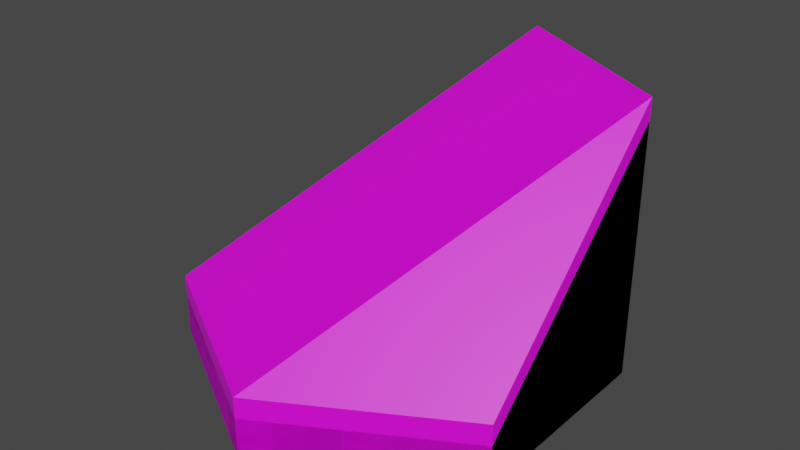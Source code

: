 # Source: water_tile.blend  (saved by Blender 3.6.13; exported with 4.5.12 LTS)
import bpy
from mathutils import Matrix  # noqa: F401  (used for matrix-valued properties, if any)

bpy.ops.wm.read_factory_settings(use_empty=True)
scene = bpy.context.scene
scene.name = 'Scene'

# ---- collections
col_collection = bpy.data.collections.new('Collection'); scene.collection.children.link(col_collection)

# ---- images (referenced by path relative to the original .blend; pixels are not part of the script)
import os
ASSET_DIR = os.environ.get("B2B_ASSET_DIR", "")  # directory of the original .blend (textures are referenced by path, not embedded)
HERE = os.path.dirname(os.path.abspath(__file__))  # packed textures are extracted next to this script under _unpacked/

def load_image(name, relpath, width, height, colorspace="sRGB"):
    """Load a texture the original file referenced (path relative to the .blend, or extracted next to this script)."""
    p = next((c for c in (os.path.join(HERE, relpath), os.path.join(ASSET_DIR, relpath)) if relpath and os.path.exists(c)), "")
    if p:
        img = bpy.data.images.load(p, check_existing=True)
        img.name = name
    else:  # same state as the original file: an image datablock whose file is absent (Cycles renders it pink)
        img = bpy.data.images.new(name, width, height)
        img.source = "FILE"
        img.filepath = "//" + (relpath or name)
    img.colorspace_settings.name = colorspace
    return img
img_base_palette_png_002 = load_image('base_palette.png.002', 'base_palette.png', 1024, 1024, 'sRGB')
img_base_palette_png_001 = load_image('base_palette.png.001', 'base_palette.png', 1024, 1024, 'sRGB')

# ---- materials (node trees are filled in below, after node groups)
mat_basepalette = bpy.data.materials.new('BasePalette')
mat_basepalette.alpha_threshold = 0.0
mat_basepalette.use_transparent_shadow = False
mat_basepalette.roughness = 0.5
mat_basepalette.line_color = (0.0, 0.0, 0.0, 1.0)
mat_basepalette_001 = bpy.data.materials.new('BasePalette.001')
mat_basepalette_001.alpha_threshold = 0.0
mat_basepalette_001.use_transparent_shadow = False
mat_basepalette_001.roughness = 0.5
mat_basepalette_001.line_color = (0.0, 0.0, 0.0, 1.0)

# ---- material node trees
mat_basepalette.use_nodes = True; mat_basepalette.node_tree.nodes.clear()
_N = mat_basepalette.node_tree.nodes; _L = mat_basepalette.node_tree.links
n0 = _N.new('ShaderNodeOutputMaterial'); n0.name = 'Material Output'; n0.location = (300, 300)
n1 = _N.new('ShaderNodeBsdfPrincipled'); n1.name = 'Principled BSDF'; n1.location = (10, 300)
n1.distribution = 'GGX'
n1.subsurface_method = 'RANDOM_WALK_SKIN'
n1.inputs[3].default_value = 1.45
n1.inputs[27].default_value = (0.0, 0.0, 0.0, 1.0)
n1.inputs[28].default_value = 1.0
n2 = _N.new('ShaderNodeTexImage'); n2.name = 'Image Texture'; n2.location = (-464, 137)
n2.image = img_base_palette_png_002
_L.new(n1.outputs[0], n0.inputs[0])
_L.new(n2.outputs[0], n1.inputs[0])
n0.is_active_output = True
mat_basepalette_001.use_nodes = True; mat_basepalette_001.node_tree.nodes.clear()
_N = mat_basepalette_001.node_tree.nodes; _L = mat_basepalette_001.node_tree.links
n0 = _N.new('ShaderNodeOutputMaterial'); n0.name = 'Material Output'; n0.location = (300, 300)
n1 = _N.new('ShaderNodeBsdfPrincipled'); n1.name = 'Principled BSDF'; n1.location = (10, 300)
n1.distribution = 'GGX'
n1.subsurface_method = 'RANDOM_WALK_SKIN'
n1.inputs[3].default_value = 1.45
n1.inputs[27].default_value = (0.0, 0.0, 0.0, 1.0)
n1.inputs[28].default_value = 1.0
n2 = _N.new('ShaderNodeTexImage'); n2.name = 'Image Texture'; n2.location = (-464, 137)
n2.image = img_base_palette_png_001
_L.new(n1.outputs[0], n0.inputs[0])
_L.new(n2.outputs[0], n1.inputs[0])
n0.is_active_output = True

# ---- world
world_world = bpy.data.worlds.new('World'); scene.world = world_world
world_world.use_nodes = True; world_world.node_tree.nodes.clear()
_N = world_world.node_tree.nodes; _L = world_world.node_tree.links
n0 = _N.new('ShaderNodeOutputWorld'); n0.name = 'World Output'; n0.location = (300, 300)
n1 = _N.new('ShaderNodeBackground'); n1.name = 'Background'; n1.location = (10, 300)
n1.inputs[0].default_value = (0.05088, 0.05088, 0.05088, 1.0)
_L.new(n1.outputs[0], n0.inputs[0])
n0.is_active_output = True
world_world.color = (0.05088, 0.05088, 0.05088)
world_world.use_sun_shadow = False
world_world.sun_shadow_jitter_overblur = 0.0

# ---- meshes
me_cylinder = bpy.data.meshes.new('Cylinder')
me_cylinder.from_pydata([(-5.262e-09, 1.0, -0.1), (-5.262e-09, 0.9194, 0.1), (0.866, 0.5, -0.1), (0.7962, 0.4597, 0.1), (0.866, -0.5, -0.1), (0.7962, -0.4597, 0.1), (-5.262e-09, -1.0, -0.1), (-5.262e-09, -0.9194, 0.1), (-0.866, -0.5, -0.1), (-0.7962, -0.4597, 0.1), (-0.866, 0.5, -0.1), (-0.7962, 0.4597, 0.1), (0.866, 0.5, 0.1), (-5.262e-09, 1.0, 0.1), (0.866, -0.5, 0.1), (-5.262e-09, -1.0, 0.1), (-0.866, -0.5, 0.1), (-0.866, 0.5, 0.1)], [], [(0, 13, 12, 2), (2, 12, 14, 4), (4, 14, 15, 6), (6, 15, 16, 8), (3, 1, 11, 9, 7, 5), (8, 16, 17, 10), (10, 17, 13, 0), (0, 2, 4, 6, 8, 10), (1, 3, 12, 13), (3, 5, 14, 12), (5, 7, 15, 14), (7, 9, 16, 15), (9, 11, 17, 16), (11, 1, 13, 17)])
_uv = me_cylinder.uv_layers.new(name='UVMap')
_uv.uv.foreach_set('vector', [0.2023, 0.929, 0.2023, 0.929, 0.2023, 0.929, 0.2023, 0.929, 0.2023, 0.929, 0.2023, 0.929, 0.2023, 0.929, 0.2023, 0.929, 0.2023, 0.929, 0.2023, 0.929, 0.2023, 0.929, 0.2023, 0.929, 0.2023, 0.929, 0.2023, 0.929, 0.2023, 0.929, 0.2023, 0.929, 0.2023, 0.929, 0.2023, 0.929, 0.2023, 0.929, 0.2023, 0.929, 0.2023, 0.929, 0.2023, 0.929, 0.2023, 0.929, 0.2023, 0.929, 0.2023, 0.929, 0.2023, 0.929, 0.2023, 0.929, 0.2023, 0.929, 0.2023, 0.929, 0.2023, 0.929, 0.2023, 0.929, 0.2023, 0.929, 0.2023, 0.929, 0.2023, 0.929, 0.2023, 0.929, 0.2023, 0.929, 0.2023, 0.929, 0.2023, 0.929, 0.2023, 0.929, 0.2023, 0.929, 0.2023, 0.929, 0.2023, 0.929, 0.2023, 0.929, 0.2023, 0.929, 0.2023, 0.929, 0.2023, 0.929, 0.2023, 0.929, 0.2023, 0.929, 0.2023, 0.929, 0.2023, 0.929, 0.2023, 0.929, 0.2023, 0.929, 0.2023, 0.929, 0.2023, 0.929, 0.2023, 0.929, 0.2023, 0.929, 0.2023, 0.929, 0.2023, 0.929, 0.2023, 0.929, 0.2023, 0.929])
me_cylinder.materials.append(mat_basepalette)
me_cylinder.update()
me_cylinder_008 = bpy.data.meshes.new('Cylinder.008')
me_cylinder_008.from_pydata([(0.0, 1.0, -2.235e-08), (0.866, 0.5, -2.235e-08), (0.866, -0.5, -2.235e-08), (-5.588e-09, -1.0, -2.235e-08), (-0.866, -0.5, -2.235e-08), (-0.866, 0.5, -2.98e-08), (0.866, 0.5, 0.2), (0.0, 1.0, 0.2), (-5.588e-09, -1.0, 0.2), (-0.866, -0.5, 0.2), (0.866, 0.5, 1.2), (-3.725e-09, 1.0, 1.2), (0.866, -0.5, 0.2), (-0.866, 0.5, 0.2)], [], [(0, 7, 6, 1), (1, 6, 12, 2), (2, 12, 8, 3), (3, 8, 9, 4), (4, 9, 13, 5), (5, 13, 7, 0), (0, 1, 2, 3, 4, 5), (13, 9, 11), (9, 8, 10, 11), (12, 6, 10), (6, 7, 11, 10), (8, 12, 10), (7, 13, 11)])
_uv = me_cylinder_008.uv_layers.new(name='UVMap')
_uv.uv.foreach_set('vector', [0.2033, 0.929, 0.2033, 0.929, 0.2033, 0.929, 0.2033, 0.929, 0.2033, 0.929, 0.2033, 0.929, 0.2033, 0.929, 0.2033, 0.929, 0.2033, 0.929, 0.2033, 0.929, 0.2033, 0.929, 0.2033, 0.929, 0.2033, 0.929, 0.2033, 0.929, 0.2033, 0.929, 0.2033, 0.929, 0.2033, 0.929, 0.2033, 0.929, 0.2033, 0.929, 0.2033, 0.929, 0.2033, 0.929, 0.2033, 0.929, 0.2033, 0.929, 0.2033, 0.929, 0.2033, 0.929, 0.2033, 0.929, 0.2033, 0.929, 0.2033, 0.929, 0.2033, 0.929, 0.2033, 0.929, 0.2033, 0.929, 0.2033, 0.929, 0.2033, 0.929, 0.2033, 0.929, 0.2033, 0.929, 0.2033, 0.929, 0.2033, 0.929, 0.2033, 0.929, 0.2033, 0.929, 0.2033, 0.929, 0.2033, 0.929, 0.2033, 0.929, 0.2033, 0.929, 0.2033, 0.929, 0.2033, 0.929, 0.2033, 0.929, 0.2033, 0.929, 0.2033, 0.929, 0.2033, 0.929, 0.2033, 0.929])
me_cylinder_008.materials.append(mat_basepalette_001)
me_cylinder_008.update()
me_cylinder_001 = bpy.data.meshes.new('Cylinder.001')
me_cylinder_001.from_pydata([(0.0, 1.0, -0.1), (0.866, 0.5, -0.1), (0.866, -0.5, -0.1), (-5.588e-09, -1.0, -0.1), (-0.866, -0.5, -0.1), (-0.866, 0.5, -0.1), (0.866, 0.5, 0.2), (0.0, 1.0, 0.2), (-5.588e-09, -1.0, 0.2), (-0.866, -0.5, 0.2), (0.866, 0.5, 1.2), (-3.725e-09, 1.0, 1.2), (0.866, -0.5, 0.2), (-0.866, 0.5, 0.2)], [], [(0, 7, 6, 1), (1, 6, 12, 2), (2, 12, 8, 3), (3, 8, 9, 4), (4, 9, 13, 5), (5, 13, 7, 0), (0, 1, 2, 3, 4, 5), (13, 9, 11), (9, 8, 10, 11), (12, 6, 10), (6, 7, 11, 10), (8, 12, 10), (7, 13, 11)])
_uv = me_cylinder_001.uv_layers.new(name='UVMap')
_uv.uv.foreach_set('vector', [0.2033, 0.929, 0.2033, 0.929, 0.2033, 0.929, 0.2033, 0.929, 0.2033, 0.929, 0.2033, 0.929, 0.2033, 0.929, 0.2033, 0.929, 0.2033, 0.929, 0.2033, 0.929, 0.2033, 0.929, 0.2033, 0.929, 0.2033, 0.929, 0.2033, 0.929, 0.2033, 0.929, 0.2033, 0.929, 0.2033, 0.929, 0.2033, 0.929, 0.2033, 0.929, 0.2033, 0.929, 0.2033, 0.929, 0.2033, 0.929, 0.2033, 0.929, 0.2033, 0.929, 0.2033, 0.929, 0.2033, 0.929, 0.2033, 0.929, 0.2033, 0.929, 0.2033, 0.929, 0.2033, 0.929, 0.2033, 0.929, 0.2033, 0.929, 0.2033, 0.929, 0.2033, 0.929, 0.2033, 0.929, 0.2033, 0.929, 0.2033, 0.929, 0.2033, 0.929, 0.2033, 0.929, 0.2033, 0.929, 0.2033, 0.929, 0.2033, 0.929, 0.2033, 0.929, 0.2033, 0.929, 0.2033, 0.929, 0.2033, 0.929, 0.2033, 0.929, 0.2033, 0.929, 0.2033, 0.929, 0.2033, 0.929])
me_cylinder_001.materials.append(mat_basepalette_001)
me_cylinder_001.update()

# ---- objects
ob_watertile = bpy.data.objects.new('WaterTile', me_cylinder)
ob_waterstairtilewater = bpy.data.objects.new('WaterStairTileWater', me_cylinder_008)
ob_waterstairtileground = bpy.data.objects.new('WaterStairTileGround', me_cylinder_001)

# ---- transforms, parenting, visibility, modifiers, constraints
ob_watertile.location = (0.0, 0.0, 0.0)
ob_waterstairtilewater.location = (0.0, 0.0, -0.1)
ob_waterstairtileground.location = (0.0, 0.0, 0.0)

# ---- collection membership
col_collection.objects.link(ob_watertile)
col_collection.objects.link(ob_waterstairtilewater)
col_collection.objects.link(ob_waterstairtileground)

# ---- scene / render settings (as saved in the file)
scene.frame_start = 1; scene.frame_end = 250; scene.frame_set(18)
scene.render.engine = 'BLENDER_EEVEE_NEXT'
scene.cycles.sampling_pattern = 'TABULATED_SOBOL'
scene.view_settings.view_transform = 'Filmic'
bpy.context.view_layer.update()

# ---- added for rendering (the .blend has no active camera and no usable light): camera, sun
cam_auto = bpy.data.cameras.new('AutoCamera')
cam_auto.lens = 50.0
cam_auto.sensor_width = 36.0
cam_auto.clip_end = 1000.0
ob_auto_camera = bpy.data.objects.new('AutoCamera', cam_auto)
scene.collection.objects.link(ob_auto_camera)
ob_auto_camera.location = (2.72745, -3.27294, 2.73196)
ob_auto_camera.rotation_euler = (1.09748, -7.21219e-08, 0.694738)
scene.camera = ob_auto_camera
light_auto_sun = bpy.data.lights.new('AutoSun', 'SUN')
light_auto_sun.energy = 3.0
light_auto_sun.angle = 0.0523599
ob_auto_sun = bpy.data.objects.new('AutoSun', light_auto_sun)
scene.collection.objects.link(ob_auto_sun)
ob_auto_sun.rotation_euler = (0.872665, 0.174533, 0.523599)
bpy.context.view_layer.update()
